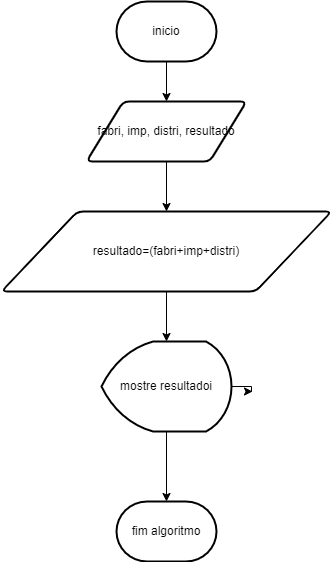

The diagram above was exported from draw.io. Its source (the exported page's mxGraphModel, read from the mxfile embedded in the PNG):
<mxGraphModel dx="760" dy="597" grid="1" gridSize="10" guides="1" tooltips="1" connect="1" arrows="1" fold="1" page="1" pageScale="1" pageWidth="827" pageHeight="1169" math="0" shadow="0">
  <root>
    <mxCell id="0" />
    <mxCell id="1" parent="0" />
    <mxCell id="Fu6cObVhwVf0-guJReK5-5" value="" style="edgeStyle=orthogonalEdgeStyle;rounded=0;orthogonalLoop=1;jettySize=auto;html=1;" edge="1" parent="1" source="Fu6cObVhwVf0-guJReK5-1" target="Fu6cObVhwVf0-guJReK5-2">
      <mxGeometry relative="1" as="geometry" />
    </mxCell>
    <mxCell id="Fu6cObVhwVf0-guJReK5-1" value="inicio" style="strokeWidth=2;html=1;shape=mxgraph.flowchart.terminator;whiteSpace=wrap;" vertex="1" parent="1">
      <mxGeometry x="364" y="70" width="100" height="60" as="geometry" />
    </mxCell>
    <mxCell id="Fu6cObVhwVf0-guJReK5-4" value="" style="edgeStyle=orthogonalEdgeStyle;rounded=0;orthogonalLoop=1;jettySize=auto;html=1;" edge="1" parent="1" source="Fu6cObVhwVf0-guJReK5-2" target="Fu6cObVhwVf0-guJReK5-3">
      <mxGeometry relative="1" as="geometry" />
    </mxCell>
    <mxCell id="Fu6cObVhwVf0-guJReK5-2" value="fabri, imp, distri, resultado" style="shape=parallelogram;html=1;strokeWidth=2;perimeter=parallelogramPerimeter;whiteSpace=wrap;rounded=1;arcSize=12;size=0.23;" vertex="1" parent="1">
      <mxGeometry x="334" y="170" width="160" height="60" as="geometry" />
    </mxCell>
    <mxCell id="Fu6cObVhwVf0-guJReK5-10" value="" style="edgeStyle=orthogonalEdgeStyle;rounded=0;orthogonalLoop=1;jettySize=auto;html=1;" edge="1" parent="1" source="Fu6cObVhwVf0-guJReK5-3" target="Fu6cObVhwVf0-guJReK5-8">
      <mxGeometry relative="1" as="geometry" />
    </mxCell>
    <mxCell id="Fu6cObVhwVf0-guJReK5-3" value="resultado=(fabri+imp+distri)" style="shape=parallelogram;html=1;strokeWidth=2;perimeter=parallelogramPerimeter;whiteSpace=wrap;rounded=1;arcSize=12;size=0.23;" vertex="1" parent="1">
      <mxGeometry x="249" y="280" width="330" height="80" as="geometry" />
    </mxCell>
    <mxCell id="Fu6cObVhwVf0-guJReK5-7" value="fim algoritmo" style="strokeWidth=2;html=1;shape=mxgraph.flowchart.terminator;whiteSpace=wrap;" vertex="1" parent="1">
      <mxGeometry x="364" y="570" width="100" height="60" as="geometry" />
    </mxCell>
    <mxCell id="Fu6cObVhwVf0-guJReK5-9" style="edgeStyle=orthogonalEdgeStyle;rounded=0;orthogonalLoop=1;jettySize=auto;html=1;" edge="1" parent="1" source="Fu6cObVhwVf0-guJReK5-8">
      <mxGeometry relative="1" as="geometry">
        <mxPoint x="500" y="460" as="targetPoint" />
      </mxGeometry>
    </mxCell>
    <mxCell id="Fu6cObVhwVf0-guJReK5-11" value="" style="edgeStyle=orthogonalEdgeStyle;rounded=0;orthogonalLoop=1;jettySize=auto;html=1;" edge="1" parent="1" source="Fu6cObVhwVf0-guJReK5-8" target="Fu6cObVhwVf0-guJReK5-7">
      <mxGeometry relative="1" as="geometry" />
    </mxCell>
    <mxCell id="Fu6cObVhwVf0-guJReK5-8" value="mostre resultadoi" style="strokeWidth=2;html=1;shape=mxgraph.flowchart.display;whiteSpace=wrap;" vertex="1" parent="1">
      <mxGeometry x="349" y="410" width="130" height="90" as="geometry" />
    </mxCell>
  </root>
</mxGraphModel>